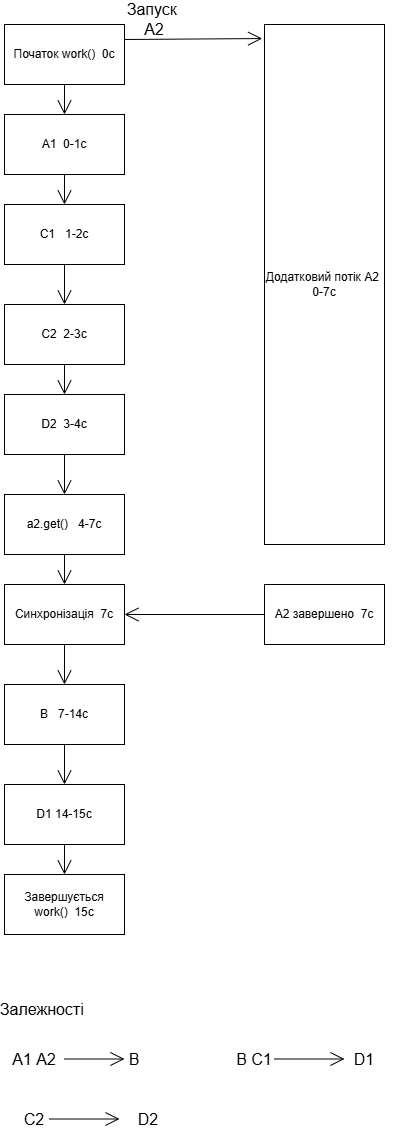

The diagram above was exported from draw.io. Its source (the exported page's mxGraphModel, read from the mxfile embedded in the PNG):
<mxGraphModel dx="1609" dy="972" grid="1" gridSize="10" guides="1" tooltips="1" connect="1" arrows="1" fold="1" page="1" pageScale="1" pageWidth="827" pageHeight="1169" math="0" shadow="0">
  <root>
    <mxCell id="0" />
    <mxCell id="1" parent="0" />
    <mxCell id="X2-D7CBy6JVOjXZmTCuE-1" parent="1" style="rounded=0;whiteSpace=wrap;html=1;" value="B&amp;nbsp; &amp;nbsp;7-14c" vertex="1">
      <mxGeometry height="60" width="120" x="320" y="700" as="geometry" />
    </mxCell>
    <mxCell id="X2-D7CBy6JVOjXZmTCuE-2" parent="1" style="rounded=0;whiteSpace=wrap;html=1;" value="Синхронізація&amp;nbsp; 7с" vertex="1">
      <mxGeometry height="60" width="120" x="320" y="600" as="geometry" />
    </mxCell>
    <mxCell id="X2-D7CBy6JVOjXZmTCuE-3" parent="1" style="rounded=0;whiteSpace=wrap;html=1;" value="a2.get()&amp;nbsp; &amp;nbsp;4-7c" vertex="1">
      <mxGeometry height="60" width="120" x="320" y="510" as="geometry" />
    </mxCell>
    <mxCell id="X2-D7CBy6JVOjXZmTCuE-4" parent="1" style="rounded=0;whiteSpace=wrap;html=1;" value="D2&amp;nbsp; 3-4c" vertex="1">
      <mxGeometry height="60" width="120" x="320" y="410" as="geometry" />
    </mxCell>
    <mxCell id="X2-D7CBy6JVOjXZmTCuE-5" parent="1" style="rounded=0;whiteSpace=wrap;html=1;" value="C2&amp;nbsp; 2-3c" vertex="1">
      <mxGeometry height="60" width="120" x="320" y="320" as="geometry" />
    </mxCell>
    <mxCell id="X2-D7CBy6JVOjXZmTCuE-6" parent="1" style="rounded=0;whiteSpace=wrap;html=1;" value="C1&amp;nbsp; &amp;nbsp;1-2c" vertex="1">
      <mxGeometry height="60" width="120" x="320" y="220" as="geometry" />
    </mxCell>
    <mxCell id="X2-D7CBy6JVOjXZmTCuE-7" parent="1" style="rounded=0;whiteSpace=wrap;html=1;" value="A1&amp;nbsp; 0-1c" vertex="1">
      <mxGeometry height="60" width="120" x="320" y="130" as="geometry" />
    </mxCell>
    <mxCell id="X2-D7CBy6JVOjXZmTCuE-8" parent="1" style="rounded=0;whiteSpace=wrap;html=1;" value="Початок work()&amp;nbsp; 0c" vertex="1">
      <mxGeometry height="60" width="120" x="320" y="40" as="geometry" />
    </mxCell>
    <mxCell id="X2-D7CBy6JVOjXZmTCuE-9" parent="1" style="rounded=0;whiteSpace=wrap;html=1;" value="D1 14-15c" vertex="1">
      <mxGeometry height="60" width="120" x="320" y="800" as="geometry" />
    </mxCell>
    <mxCell id="X2-D7CBy6JVOjXZmTCuE-10" parent="1" style="rounded=0;whiteSpace=wrap;html=1;" value="Додатковий потік A2&amp;nbsp; 0-7c" vertex="1">
      <mxGeometry height="520" width="120" x="580" y="40" as="geometry" />
    </mxCell>
    <mxCell id="X2-D7CBy6JVOjXZmTCuE-11" parent="1" style="rounded=0;whiteSpace=wrap;html=1;" value="A2 завершено&amp;nbsp; 7с" vertex="1">
      <mxGeometry height="60" width="120" x="580" y="600" as="geometry" />
    </mxCell>
    <mxCell id="X2-D7CBy6JVOjXZmTCuE-12" edge="1" parent="1" source="X2-D7CBy6JVOjXZmTCuE-8" style="endArrow=open;endFill=1;endSize=12;html=1;rounded=0;fontSize=12;defaultLabelBackgroundColor=page;curved=1;exitX=1;exitY=0.25;exitDx=0;exitDy=0;entryX=-0.019;entryY=0.027;entryDx=0;entryDy=0;entryPerimeter=0;" target="X2-D7CBy6JVOjXZmTCuE-10" value="">
      <mxGeometry relative="1" width="160" as="geometry">
        <mxPoint x="560" y="420" as="sourcePoint" />
        <mxPoint x="720" y="420" as="targetPoint" />
      </mxGeometry>
    </mxCell>
    <mxCell id="X2-D7CBy6JVOjXZmTCuE-13" parent="1" style="text;html=1;whiteSpace=wrap;strokeColor=none;fillColor=none;align=center;verticalAlign=middle;rounded=0;fontSize=16;" value="Запуск&amp;nbsp; А2" vertex="1">
      <mxGeometry height="30" width="60" x="440" y="20" as="geometry" />
    </mxCell>
    <mxCell id="X2-D7CBy6JVOjXZmTCuE-14" edge="1" parent="1" source="X2-D7CBy6JVOjXZmTCuE-11" style="endArrow=open;endFill=1;endSize=12;html=1;rounded=0;fontSize=12;defaultLabelBackgroundColor=page;curved=1;entryX=1;entryY=0.5;entryDx=0;entryDy=0;exitX=0;exitY=0.5;exitDx=0;exitDy=0;" target="X2-D7CBy6JVOjXZmTCuE-2" value="">
      <mxGeometry relative="1" width="160" as="geometry">
        <mxPoint x="520" y="380" as="sourcePoint" />
        <mxPoint x="680" y="380" as="targetPoint" />
      </mxGeometry>
    </mxCell>
    <mxCell id="X2-D7CBy6JVOjXZmTCuE-15" edge="1" parent="1" source="X2-D7CBy6JVOjXZmTCuE-8" style="endArrow=open;endFill=1;endSize=12;html=1;rounded=0;fontSize=12;defaultLabelBackgroundColor=page;curved=1;exitX=0.5;exitY=1;exitDx=0;exitDy=0;entryX=0.5;entryY=0;entryDx=0;entryDy=0;" target="X2-D7CBy6JVOjXZmTCuE-7" value="">
      <mxGeometry relative="1" width="160" as="geometry">
        <mxPoint x="520" y="380" as="sourcePoint" />
        <mxPoint x="680" y="380" as="targetPoint" />
      </mxGeometry>
    </mxCell>
    <mxCell id="X2-D7CBy6JVOjXZmTCuE-17" edge="1" parent="1" source="X2-D7CBy6JVOjXZmTCuE-7" style="endArrow=open;endFill=1;endSize=12;html=1;rounded=0;fontSize=12;defaultLabelBackgroundColor=page;curved=1;exitX=0.5;exitY=1;exitDx=0;exitDy=0;entryX=0.5;entryY=0;entryDx=0;entryDy=0;" target="X2-D7CBy6JVOjXZmTCuE-6" value="">
      <mxGeometry relative="1" width="160" as="geometry">
        <mxPoint x="360" y="280" as="sourcePoint" />
        <mxPoint x="520" y="280" as="targetPoint" />
      </mxGeometry>
    </mxCell>
    <mxCell id="X2-D7CBy6JVOjXZmTCuE-18" edge="1" parent="1" source="X2-D7CBy6JVOjXZmTCuE-6" style="endArrow=open;endFill=1;endSize=12;html=1;rounded=0;fontSize=12;defaultLabelBackgroundColor=page;curved=1;exitX=0.5;exitY=1;exitDx=0;exitDy=0;entryX=0.5;entryY=0;entryDx=0;entryDy=0;" target="X2-D7CBy6JVOjXZmTCuE-5" value="">
      <mxGeometry relative="1" width="160" as="geometry">
        <mxPoint x="360" y="280" as="sourcePoint" />
        <mxPoint x="520" y="280" as="targetPoint" />
      </mxGeometry>
    </mxCell>
    <mxCell id="X2-D7CBy6JVOjXZmTCuE-19" edge="1" parent="1" source="X2-D7CBy6JVOjXZmTCuE-5" style="endArrow=open;endFill=1;endSize=12;html=1;rounded=0;fontSize=12;defaultLabelBackgroundColor=page;curved=1;exitX=0.5;exitY=1;exitDx=0;exitDy=0;" target="X2-D7CBy6JVOjXZmTCuE-4" value="">
      <mxGeometry relative="1" width="160" as="geometry">
        <mxPoint x="370" y="450" as="sourcePoint" />
        <mxPoint x="530" y="450" as="targetPoint" />
      </mxGeometry>
    </mxCell>
    <mxCell id="X2-D7CBy6JVOjXZmTCuE-20" edge="1" parent="1" source="X2-D7CBy6JVOjXZmTCuE-4" style="endArrow=open;endFill=1;endSize=12;html=1;rounded=0;fontSize=12;defaultLabelBackgroundColor=page;curved=1;exitX=0.5;exitY=1;exitDx=0;exitDy=0;" target="X2-D7CBy6JVOjXZmTCuE-3" value="">
      <mxGeometry relative="1" width="160" as="geometry">
        <mxPoint x="370" y="560" as="sourcePoint" />
        <mxPoint x="530" y="560" as="targetPoint" />
      </mxGeometry>
    </mxCell>
    <mxCell id="X2-D7CBy6JVOjXZmTCuE-21" edge="1" parent="1" source="X2-D7CBy6JVOjXZmTCuE-3" style="endArrow=open;endFill=1;endSize=12;html=1;rounded=0;fontSize=12;defaultLabelBackgroundColor=page;curved=1;exitX=0.5;exitY=1;exitDx=0;exitDy=0;entryX=0.5;entryY=0;entryDx=0;entryDy=0;" target="X2-D7CBy6JVOjXZmTCuE-2" value="">
      <mxGeometry relative="1" width="160" as="geometry">
        <mxPoint x="370" y="650" as="sourcePoint" />
        <mxPoint x="530" y="650" as="targetPoint" />
      </mxGeometry>
    </mxCell>
    <mxCell id="X2-D7CBy6JVOjXZmTCuE-22" edge="1" parent="1" source="X2-D7CBy6JVOjXZmTCuE-2" style="endArrow=open;endFill=1;endSize=12;html=1;rounded=0;fontSize=12;defaultLabelBackgroundColor=page;curved=1;exitX=0.5;exitY=1;exitDx=0;exitDy=0;" target="X2-D7CBy6JVOjXZmTCuE-1" value="">
      <mxGeometry relative="1" width="160" as="geometry">
        <mxPoint x="370" y="790" as="sourcePoint" />
        <mxPoint x="530" y="790" as="targetPoint" />
      </mxGeometry>
    </mxCell>
    <mxCell id="X2-D7CBy6JVOjXZmTCuE-23" edge="1" parent="1" source="X2-D7CBy6JVOjXZmTCuE-1" style="endArrow=open;endFill=1;endSize=12;html=1;rounded=0;fontSize=12;defaultLabelBackgroundColor=page;curved=1;exitX=0.5;exitY=1;exitDx=0;exitDy=0;entryX=0.5;entryY=0;entryDx=0;entryDy=0;" target="X2-D7CBy6JVOjXZmTCuE-9" value="">
      <mxGeometry relative="1" width="160" as="geometry">
        <mxPoint x="380" y="770" as="sourcePoint" />
        <mxPoint x="510" y="810" as="targetPoint" />
      </mxGeometry>
    </mxCell>
    <mxCell id="X2-D7CBy6JVOjXZmTCuE-24" parent="1" style="text;html=1;whiteSpace=wrap;strokeColor=none;fillColor=none;align=center;verticalAlign=middle;rounded=0;fontSize=16;" value="Залежності&amp;nbsp;" vertex="1">
      <mxGeometry height="30" width="60" x="330" y="1010" as="geometry" />
    </mxCell>
    <mxCell id="X2-D7CBy6JVOjXZmTCuE-25" parent="1" style="text;html=1;whiteSpace=wrap;strokeColor=none;fillColor=none;align=center;verticalAlign=middle;rounded=0;fontSize=16;" value="А1 А2" vertex="1">
      <mxGeometry height="30" width="60" x="320" y="1060" as="geometry" />
    </mxCell>
    <mxCell id="X2-D7CBy6JVOjXZmTCuE-26" parent="1" style="text;html=1;whiteSpace=wrap;strokeColor=none;fillColor=none;align=center;verticalAlign=middle;rounded=0;fontSize=16;" value="В" vertex="1">
      <mxGeometry height="30" width="60" x="420" y="1060" as="geometry" />
    </mxCell>
    <mxCell id="X2-D7CBy6JVOjXZmTCuE-27" parent="1" style="text;html=1;whiteSpace=wrap;strokeColor=none;fillColor=none;align=center;verticalAlign=middle;rounded=0;fontSize=16;" value="С2" vertex="1">
      <mxGeometry height="30" width="60" x="320" y="1120" as="geometry" />
    </mxCell>
    <mxCell id="X2-D7CBy6JVOjXZmTCuE-28" parent="1" style="text;html=1;whiteSpace=wrap;strokeColor=none;fillColor=none;align=center;verticalAlign=middle;rounded=0;fontSize=16;" value="D2" vertex="1">
      <mxGeometry height="30" width="60" x="434" y="1120" as="geometry" />
    </mxCell>
    <mxCell id="X2-D7CBy6JVOjXZmTCuE-29" parent="1" style="text;html=1;whiteSpace=wrap;strokeColor=none;fillColor=none;align=center;verticalAlign=middle;rounded=0;fontSize=16;" value="B C1" vertex="1">
      <mxGeometry height="30" width="60" x="540" y="1060" as="geometry" />
    </mxCell>
    <mxCell id="X2-D7CBy6JVOjXZmTCuE-30" parent="1" style="text;html=1;whiteSpace=wrap;strokeColor=none;fillColor=none;align=center;verticalAlign=middle;rounded=0;fontSize=16;" value="D1" vertex="1">
      <mxGeometry height="30" width="60" x="650" y="1060" as="geometry" />
    </mxCell>
    <mxCell id="X2-D7CBy6JVOjXZmTCuE-31" edge="1" parent="1" style="endArrow=open;endFill=1;endSize=12;html=1;rounded=0;fontSize=12;defaultLabelBackgroundColor=page;curved=1;" value="">
      <mxGeometry relative="1" width="160" as="geometry">
        <mxPoint x="380" y="1074.5" as="sourcePoint" />
        <mxPoint x="440" y="1074.5" as="targetPoint" />
      </mxGeometry>
    </mxCell>
    <mxCell id="X2-D7CBy6JVOjXZmTCuE-32" edge="1" parent="1" style="endArrow=open;endFill=1;endSize=12;html=1;rounded=0;fontSize=12;defaultLabelBackgroundColor=page;curved=1;" value="">
      <mxGeometry relative="1" width="160" as="geometry">
        <mxPoint x="365" y="1134.5" as="sourcePoint" />
        <mxPoint x="435" y="1134.5" as="targetPoint" />
      </mxGeometry>
    </mxCell>
    <mxCell id="X2-D7CBy6JVOjXZmTCuE-33" edge="1" parent="1" style="endArrow=open;endFill=1;endSize=12;html=1;rounded=0;fontSize=12;defaultLabelBackgroundColor=page;curved=1;" value="">
      <mxGeometry relative="1" width="160" as="geometry">
        <mxPoint x="590" y="1074.5" as="sourcePoint" />
        <mxPoint x="660" y="1074.5" as="targetPoint" />
      </mxGeometry>
    </mxCell>
    <mxCell id="X2-D7CBy6JVOjXZmTCuE-34" parent="1" style="rounded=0;whiteSpace=wrap;html=1;" value="Завершується work()&amp;nbsp; 15c" vertex="1">
      <mxGeometry height="60" width="120" x="320" y="890" as="geometry" />
    </mxCell>
    <mxCell id="X2-D7CBy6JVOjXZmTCuE-35" edge="1" parent="1" source="X2-D7CBy6JVOjXZmTCuE-9" style="endArrow=open;endFill=1;endSize=12;html=1;rounded=0;fontSize=12;defaultLabelBackgroundColor=page;curved=1;exitX=0.5;exitY=1;exitDx=0;exitDy=0;entryX=0.5;entryY=0;entryDx=0;entryDy=0;" target="X2-D7CBy6JVOjXZmTCuE-34" value="">
      <mxGeometry relative="1" width="160" as="geometry">
        <mxPoint x="500" y="920" as="sourcePoint" />
        <mxPoint x="660" y="920" as="targetPoint" />
      </mxGeometry>
    </mxCell>
  </root>
</mxGraphModel>